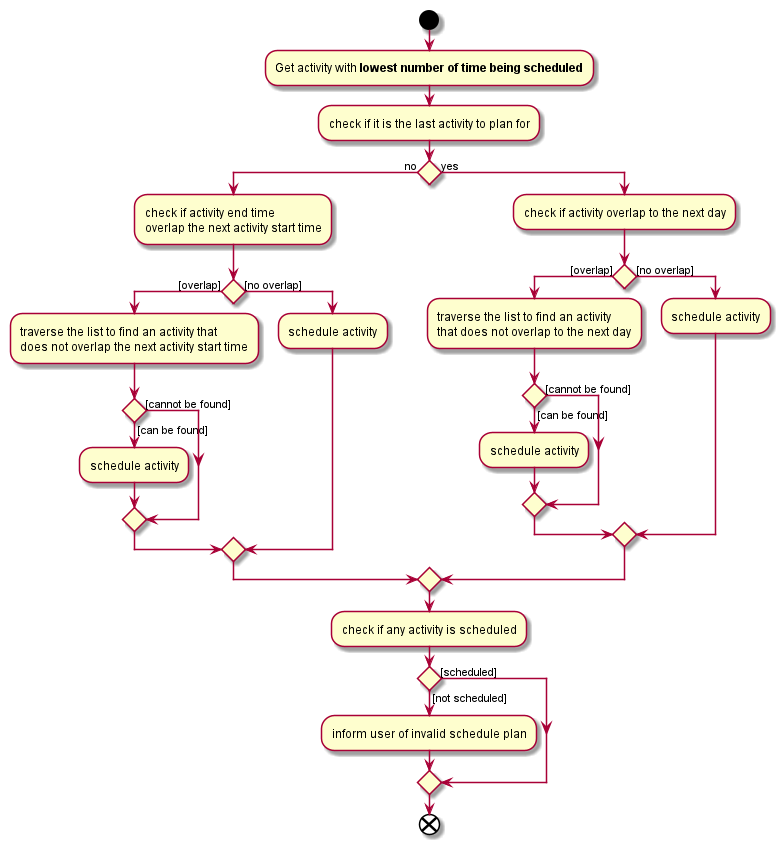

The diagram above was rendered by PlantUML. Its source (embedded in the PNG):
@startuml
start
:Get activity with **lowest number of time being scheduled**;

:check if it is the last activity to plan for;
    if() then (no)
       :check if activity end time \noverlap the next activity start time;
              if() then ([overlap])
            :traverse the list to find an activity that \ndoes not overlap the next activity start time;
                      if() then ([can be found])
                                      :schedule activity;
                                  else ([cannot be found])
                                  endif
              else([no overlap])
                  :schedule activity;
              endif
    else (yes)
        :check if activity overlap to the next day;
        if() then ([overlap])
            :traverse the list to find an activity \nthat does not overlap to the next day;
                if() then ([can be found])
                                :schedule activity;
                            else ([cannot be found])
                            endif
        else([no overlap])
            :schedule activity;
        endif
    endif;
    :check if any activity is scheduled;
        if() then ([not scheduled])
            :inform user of invalid schedule plan;
        else([scheduled])
        endif
end
@enduml